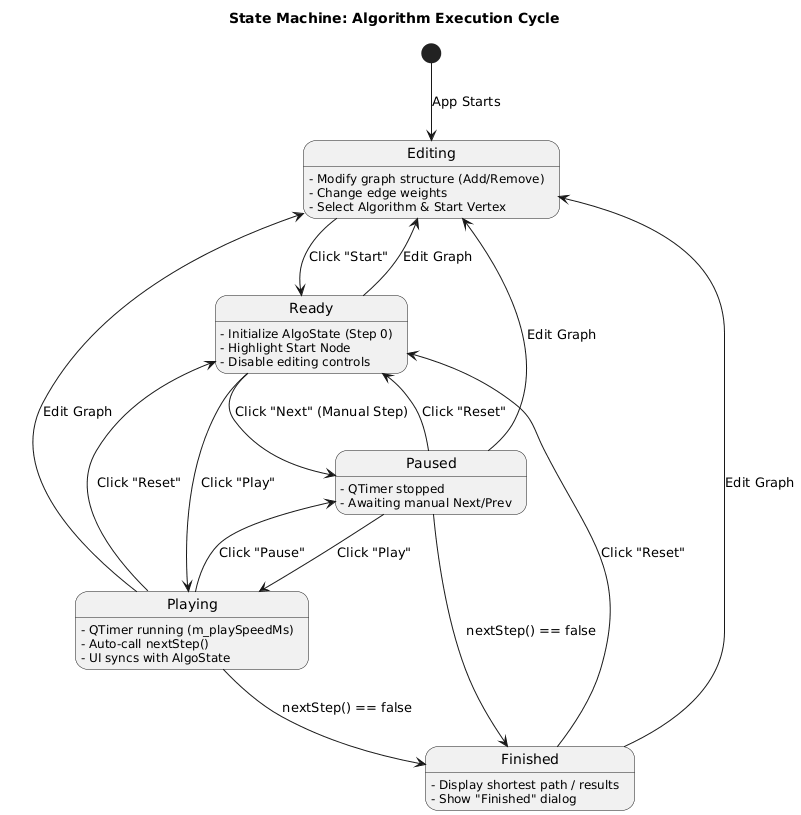

The diagram above was rendered by PlantUML. Its source (embedded in the PNG):
@startuml
title State Machine: Algorithm Execution Cycle

[*] --> Editing : App Starts

state Editing {
  Editing : - Modify graph structure (Add/Remove)
  Editing : - Change edge weights
  Editing : - Select Algorithm & Start Vertex
}

Editing --> Ready : Click "Start"

state Ready {
  Ready : - Initialize AlgoState (Step 0)
  Ready : - Highlight Start Node
  Ready : - Disable editing controls
}

Ready --> Playing : Click "Play"
Ready --> Paused : Click "Next" (Manual Step)

state Playing {
  Playing : - QTimer running (m_playSpeedMs)
  Playing : - Auto-call nextStep()
  Playing : - UI syncs with AlgoState
}

Playing --> Paused : Click "Pause"
Paused --> Playing : Click "Play"

state Paused {
  Paused : - QTimer stopped
  Paused : - Awaiting manual Next/Prev
}

Playing --> Finished : nextStep() == false
Paused --> Finished : nextStep() == false

state Finished {
  Finished : - Display shortest path / results
  Finished : - Show "Finished" dialog
}

Finished --> Ready : Click "Reset"
Paused --> Ready : Click "Reset"
Playing --> Ready : Click "Reset"

Ready --> Editing : Edit Graph 
Paused --> Editing : Edit Graph
Playing --> Editing : Edit Graph
Finished --> Editing : Edit Graph
@enduml